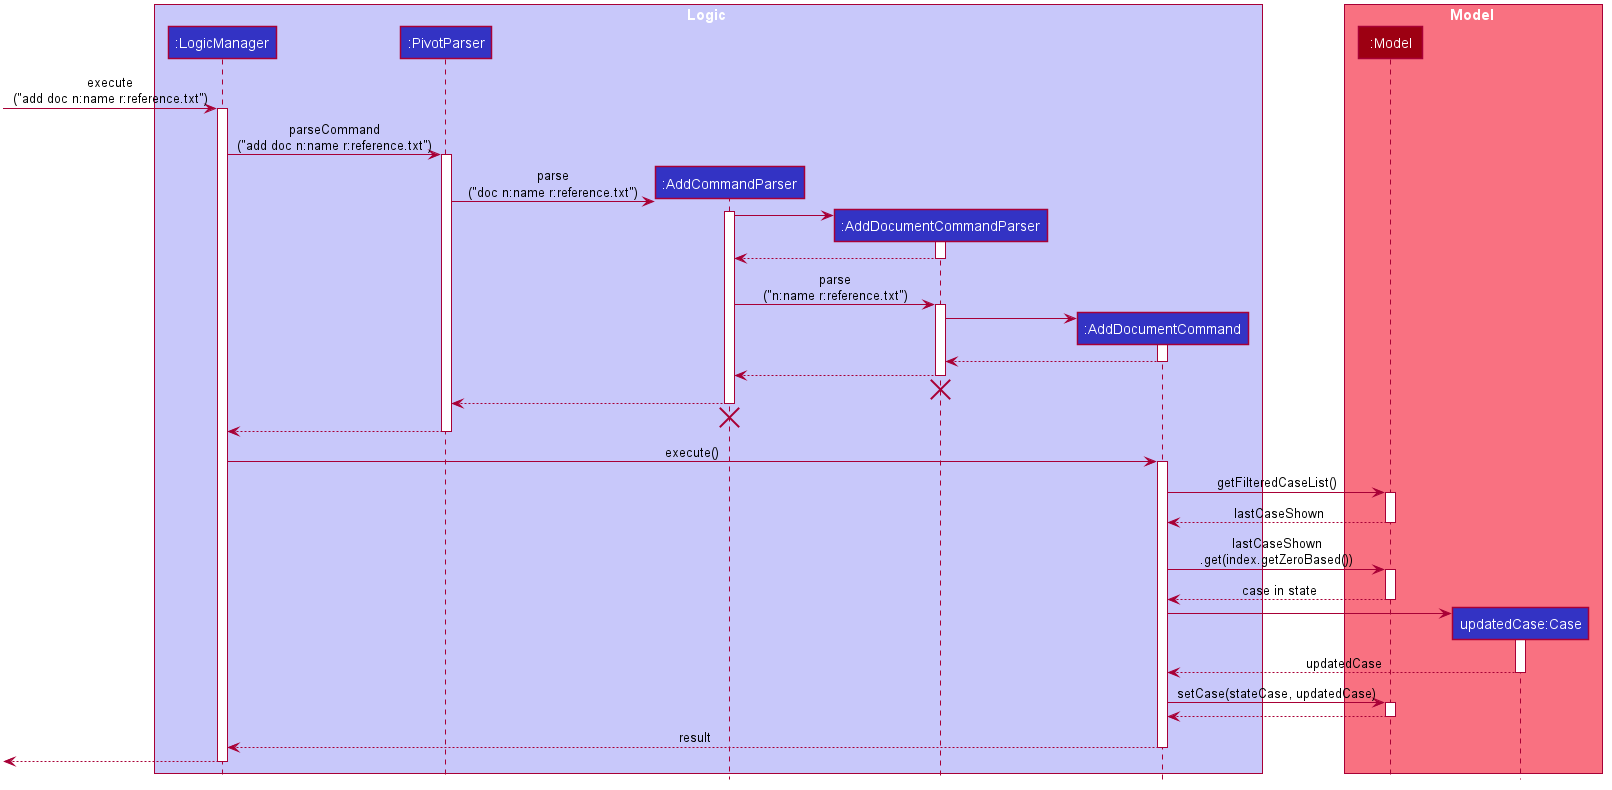

The diagram above was rendered by PlantUML. Its source (embedded in the PNG):
@startuml









skinparam BackgroundColor #FFFFFFF

skinparam Shadowing false

skinparam Class {
    FontColor #FFFFFF
    BorderThickness 1
    BorderColor #FFFFFF
    StereotypeFontColor #FFFFFF
    FontName Arial
}

skinparam Actor {
    BorderColor #000000
    Color #000000
    FontName Arial
}

skinparam Sequence {
    MessageAlign center
    BoxFontSize 15
    BoxPadding 0
    BoxFontColor #FFFFFF
    FontName Arial
}

skinparam Participant {
    FontColor #FFFFFFF
    Padding 20
}

skinparam MinClassWidth 50
skinparam ParticipantPadding 10
skinparam Shadowing false
skinparam DefaultTextAlignment center
skinparam packageStyle Rectangle

hide footbox
hide empty members
hide circle

box Logic #C8C8FA
participant ":LogicManager" as LogicManager #3333C4
participant ":PivotParser" as PivotParser #3333C4
participant ":AddCommandParser" as AddCommandParser #3333C4
participant ":AddDocumentCommandParser" as AddDocumentCommandParser #3333C4
participant ":AddDocumentCommand" as AddDocumentCommand #3333C4
end box

box Model #F97181
participant ":Model" as Model #9D0012
participant "updatedCase:Case" as updatedCase #3333C4
end box

[-> LogicManager : execute\n("add doc n:name r:reference.txt")
activate LogicManager

LogicManager -> PivotParser : parseCommand\n("add doc n:name r:reference.txt")
activate PivotParser

create AddCommandParser
PivotParser -> AddCommandParser : parse\n("doc n:name r:reference.txt")
activate AddCommandParser

create AddDocumentCommandParser
AddCommandParser -> AddDocumentCommandParser
activate AddDocumentCommandParser

AddDocumentCommandParser --> AddCommandParser
deactivate AddDocumentCommandParser

AddCommandParser -> AddDocumentCommandParser : parse\n("n:name r:reference.txt")
activate AddDocumentCommandParser

create AddDocumentCommand

AddDocumentCommandParser -> AddDocumentCommand
activate AddDocumentCommand

AddDocumentCommand --> AddDocumentCommandParser
deactivate AddDocumentCommand

AddDocumentCommandParser --> AddCommandParser
deactivate AddDocumentCommandParser
AddDocumentCommandParser -[hidden]-> AddCommandParser
destroy AddDocumentCommandParser

AddCommandParser --> PivotParser
deactivate AddCommandParser
AddCommandParser -[hidden]-> PivotParser
destroy AddCommandParser

PivotParser --> LogicManager
deactivate PivotParser

LogicManager -> AddDocumentCommand : execute()
activate AddDocumentCommand

AddDocumentCommand -> Model : getFilteredCaseList()
activate Model

Model --> AddDocumentCommand : lastCaseShown
deactivate Model

AddDocumentCommand -> Model : lastCaseShown\n.get(index.getZeroBased())
activate Model

Model --> AddDocumentCommand : case in state
deactivate Model

create updatedCase

AddDocumentCommand -> updatedCase
activate updatedCase

updatedCase -->AddDocumentCommand : updatedCase
deactivate updatedCase

AddDocumentCommand -> Model : setCase(stateCase, updatedCase)
activate Model

Model --> AddDocumentCommand
deactivate Model


AddDocumentCommand --> LogicManager : result
deactivate AddDocumentCommand

[<--LogicManager
deactivate LogicManager
@enduml